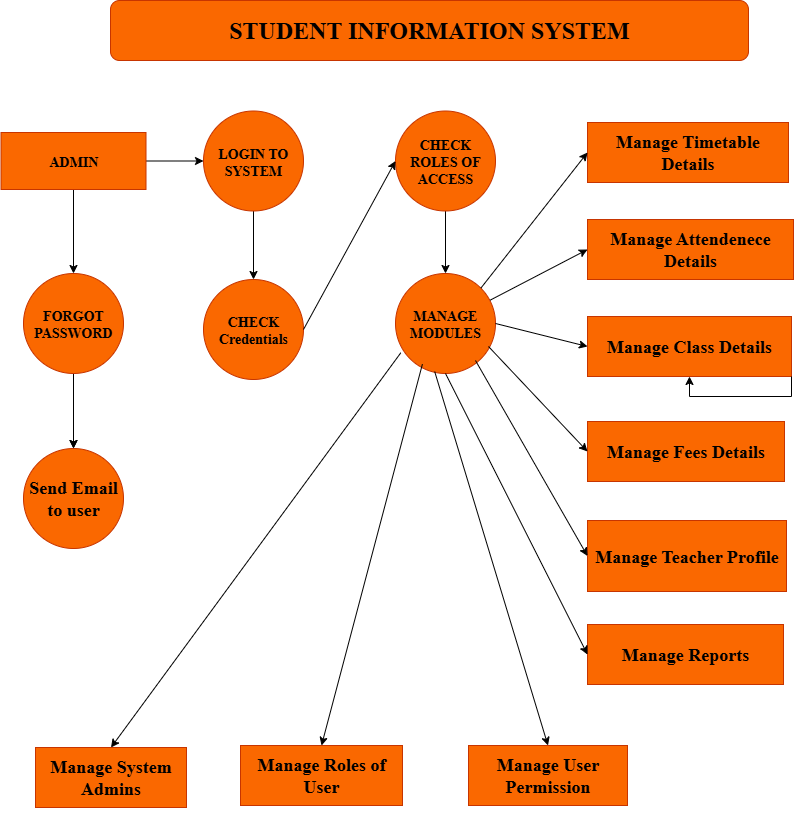

The diagram above was exported from draw.io. Its source (the exported page's mxGraphModel, read from the mxfile embedded in the PNG):
<mxGraphModel dx="1603" dy="811" grid="0" gridSize="3" guides="1" tooltips="1" connect="1" arrows="1" fold="1" page="1" pageScale="1" pageWidth="827" pageHeight="1169" background="light-dark(#FFFFFF,#FFFFFF)" math="0" shadow="0">
  <root>
    <mxCell id="0" />
    <mxCell id="1" parent="0" />
    <mxCell id="UK9qho1Jr5KqTVFyOGvd-1" value="&lt;h1&gt;STUDENT INFORMATION SYSTEM&lt;/h1&gt;" style="rounded=1;whiteSpace=wrap;html=1;strokeColor=#C73500;fillColor=#fa6800;fontFamily=Times New Roman;fontColor=#000000;" vertex="1" parent="1">
      <mxGeometry x="170" y="65" width="638" height="60" as="geometry" />
    </mxCell>
    <mxCell id="UK9qho1Jr5KqTVFyOGvd-21" style="edgeStyle=orthogonalEdgeStyle;rounded=0;orthogonalLoop=1;jettySize=auto;html=1;entryX=0;entryY=0.5;entryDx=0;entryDy=0;strokeColor=light-dark(#000000,#000000);fontFamily=Times New Roman;" edge="1" parent="1" source="UK9qho1Jr5KqTVFyOGvd-2" target="UK9qho1Jr5KqTVFyOGvd-3">
      <mxGeometry relative="1" as="geometry" />
    </mxCell>
    <mxCell id="UK9qho1Jr5KqTVFyOGvd-23" style="edgeStyle=orthogonalEdgeStyle;rounded=0;orthogonalLoop=1;jettySize=auto;html=1;strokeColor=light-dark(#000000,#000000);fontFamily=Times New Roman;" edge="1" parent="1" source="UK9qho1Jr5KqTVFyOGvd-2" target="UK9qho1Jr5KqTVFyOGvd-5">
      <mxGeometry relative="1" as="geometry" />
    </mxCell>
    <mxCell id="UK9qho1Jr5KqTVFyOGvd-2" value="&lt;h3&gt;ADMIN&lt;/h3&gt;" style="rounded=0;whiteSpace=wrap;html=1;fillColor=#fa6800;fontFamily=Times New Roman;fontColor=#000000;strokeColor=#C73500;" vertex="1" parent="1">
      <mxGeometry x="60.5" y="197" width="145" height="57" as="geometry" />
    </mxCell>
    <mxCell id="UK9qho1Jr5KqTVFyOGvd-22" style="edgeStyle=orthogonalEdgeStyle;rounded=0;orthogonalLoop=1;jettySize=auto;html=1;entryX=0.5;entryY=0;entryDx=0;entryDy=0;strokeColor=light-dark(#000000,#000000);fontFamily=Times New Roman;" edge="1" parent="1" source="UK9qho1Jr5KqTVFyOGvd-3" target="UK9qho1Jr5KqTVFyOGvd-6">
      <mxGeometry relative="1" as="geometry" />
    </mxCell>
    <mxCell id="UK9qho1Jr5KqTVFyOGvd-3" value="&lt;h3&gt;LOGIN TO SYSTEM&lt;/h3&gt;" style="ellipse;whiteSpace=wrap;html=1;aspect=fixed;fillColor=#fa6800;fontColor=#000000;strokeColor=#C73500;fontFamily=Times New Roman;" vertex="1" parent="1">
      <mxGeometry x="263" y="175.5" width="100" height="100" as="geometry" />
    </mxCell>
    <mxCell id="UK9qho1Jr5KqTVFyOGvd-29" style="edgeStyle=orthogonalEdgeStyle;rounded=0;orthogonalLoop=1;jettySize=auto;html=1;entryX=0.5;entryY=0;entryDx=0;entryDy=0;strokeColor=light-dark(#000000,#000000);fontFamily=Times New Roman;" edge="1" parent="1" source="UK9qho1Jr5KqTVFyOGvd-4" target="UK9qho1Jr5KqTVFyOGvd-7">
      <mxGeometry relative="1" as="geometry" />
    </mxCell>
    <mxCell id="UK9qho1Jr5KqTVFyOGvd-4" value="&lt;h3&gt;CHECK ROLES OF ACCESS&lt;/h3&gt;" style="ellipse;whiteSpace=wrap;html=1;aspect=fixed;fillColor=#fa6800;fontColor=#000000;strokeColor=#C73500;fontFamily=Times New Roman;" vertex="1" parent="1">
      <mxGeometry x="455" y="175.5" width="100" height="100" as="geometry" />
    </mxCell>
    <mxCell id="UK9qho1Jr5KqTVFyOGvd-24" style="edgeStyle=orthogonalEdgeStyle;rounded=0;orthogonalLoop=1;jettySize=auto;html=1;entryX=0.5;entryY=0;entryDx=0;entryDy=0;fontFamily=Times New Roman;" edge="1" parent="1" source="UK9qho1Jr5KqTVFyOGvd-5" target="UK9qho1Jr5KqTVFyOGvd-8">
      <mxGeometry relative="1" as="geometry" />
    </mxCell>
    <mxCell id="UK9qho1Jr5KqTVFyOGvd-25" style="edgeStyle=orthogonalEdgeStyle;rounded=0;orthogonalLoop=1;jettySize=auto;html=1;entryX=0.5;entryY=0;entryDx=0;entryDy=0;strokeColor=light-dark(#000000,#000000);fontFamily=Times New Roman;" edge="1" parent="1" source="UK9qho1Jr5KqTVFyOGvd-5" target="UK9qho1Jr5KqTVFyOGvd-8">
      <mxGeometry relative="1" as="geometry" />
    </mxCell>
    <mxCell id="UK9qho1Jr5KqTVFyOGvd-5" value="&lt;h3&gt;FORGOT PASSWORD&lt;/h3&gt;" style="ellipse;whiteSpace=wrap;html=1;aspect=fixed;fillColor=#fa6800;fontColor=#000000;strokeColor=#C73500;fontFamily=Times New Roman;" vertex="1" parent="1">
      <mxGeometry x="83" y="338" width="100" height="100" as="geometry" />
    </mxCell>
    <mxCell id="UK9qho1Jr5KqTVFyOGvd-6" value="&lt;h3&gt;CHECK Credentials&lt;/h3&gt;" style="ellipse;whiteSpace=wrap;html=1;aspect=fixed;fillColor=#fa6800;fontColor=#000000;strokeColor=#C73500;fontFamily=Times New Roman;" vertex="1" parent="1">
      <mxGeometry x="263" y="344" width="100" height="100" as="geometry" />
    </mxCell>
    <mxCell id="UK9qho1Jr5KqTVFyOGvd-7" value="&lt;h3&gt;MANAGE MODULES&lt;/h3&gt;" style="ellipse;whiteSpace=wrap;html=1;aspect=fixed;fillColor=#fa6800;fontColor=#000000;strokeColor=#C73500;fontFamily=Times New Roman;" vertex="1" parent="1">
      <mxGeometry x="455" y="338" width="100" height="100" as="geometry" />
    </mxCell>
    <mxCell id="UK9qho1Jr5KqTVFyOGvd-8" value="&lt;h2&gt;Send Email to user&lt;/h2&gt;" style="ellipse;whiteSpace=wrap;html=1;aspect=fixed;fillColor=#fa6800;fontColor=#000000;strokeColor=#C73500;fontFamily=Times New Roman;" vertex="1" parent="1">
      <mxGeometry x="83" y="513" width="100" height="100" as="geometry" />
    </mxCell>
    <mxCell id="UK9qho1Jr5KqTVFyOGvd-10" value="&lt;h2&gt;Manage Timetable Details&lt;/h2&gt;" style="rounded=0;whiteSpace=wrap;html=1;fillColor=#fa6800;fontFamily=Times New Roman;fontColor=#000000;strokeColor=#C73500;" vertex="1" parent="1">
      <mxGeometry x="647" y="187" width="201" height="60" as="geometry" />
    </mxCell>
    <mxCell id="UK9qho1Jr5KqTVFyOGvd-11" value="&lt;h2&gt;Manage Fees Details&lt;/h2&gt;" style="rounded=0;whiteSpace=wrap;html=1;fillColor=#fa6800;fontFamily=Times New Roman;fontColor=#000000;strokeColor=#C73500;" vertex="1" parent="1">
      <mxGeometry x="647" y="486" width="197" height="60" as="geometry" />
    </mxCell>
    <mxCell id="UK9qho1Jr5KqTVFyOGvd-12" value="&lt;h2&gt;Manage Class Details&lt;/h2&gt;" style="rounded=0;whiteSpace=wrap;html=1;fillColor=#fa6800;fontFamily=Times New Roman;fontColor=#000000;strokeColor=#C73500;" vertex="1" parent="1">
      <mxGeometry x="647" y="381" width="204" height="60" as="geometry" />
    </mxCell>
    <mxCell id="UK9qho1Jr5KqTVFyOGvd-13" value="&lt;h2&gt;Manage Attendenece Details&lt;/h2&gt;" style="rounded=0;whiteSpace=wrap;html=1;fillColor=#fa6800;fontFamily=Times New Roman;fontColor=#000000;strokeColor=#C73500;" vertex="1" parent="1">
      <mxGeometry x="647" y="284" width="206" height="60" as="geometry" />
    </mxCell>
    <mxCell id="UK9qho1Jr5KqTVFyOGvd-14" value="&lt;h2&gt;Manage Reports&lt;/h2&gt;" style="rounded=0;whiteSpace=wrap;html=1;fillColor=#fa6800;fontFamily=Times New Roman;fontColor=#000000;strokeColor=#C73500;" vertex="1" parent="1">
      <mxGeometry x="647" y="689" width="196" height="60" as="geometry" />
    </mxCell>
    <mxCell id="UK9qho1Jr5KqTVFyOGvd-15" value="&lt;h2&gt;Manage Teacher Profile&lt;/h2&gt;" style="rounded=0;whiteSpace=wrap;html=1;fillColor=#fa6800;fontFamily=Times New Roman;fontColor=#000000;strokeColor=#C73500;" vertex="1" parent="1">
      <mxGeometry x="647" y="585" width="199" height="71" as="geometry" />
    </mxCell>
    <mxCell id="UK9qho1Jr5KqTVFyOGvd-16" value="&lt;h2&gt;Manage User Permission&lt;/h2&gt;" style="rounded=0;whiteSpace=wrap;html=1;fillColor=#fa6800;fontFamily=Times New Roman;fontColor=#000000;strokeColor=#C73500;" vertex="1" parent="1">
      <mxGeometry x="528" y="810" width="159" height="60" as="geometry" />
    </mxCell>
    <mxCell id="UK9qho1Jr5KqTVFyOGvd-17" value="&lt;h2&gt;Manage Roles of User&lt;/h2&gt;" style="rounded=0;whiteSpace=wrap;html=1;fillColor=#fa6800;fontFamily=Times New Roman;fontColor=#000000;strokeColor=#C73500;" vertex="1" parent="1">
      <mxGeometry x="300" y="810" width="162" height="60" as="geometry" />
    </mxCell>
    <mxCell id="UK9qho1Jr5KqTVFyOGvd-18" value="&lt;h2&gt;Manage System Admins&lt;/h2&gt;" style="rounded=0;whiteSpace=wrap;html=1;fillColor=#fa6800;fontFamily=Times New Roman;fontColor=#000000;strokeColor=#C73500;" vertex="1" parent="1">
      <mxGeometry x="95" y="812" width="151" height="60" as="geometry" />
    </mxCell>
    <mxCell id="UK9qho1Jr5KqTVFyOGvd-20" style="edgeStyle=orthogonalEdgeStyle;rounded=0;orthogonalLoop=1;jettySize=auto;html=1;exitX=1;exitY=1;exitDx=0;exitDy=0;fontFamily=Times New Roman;" edge="1" parent="1" source="UK9qho1Jr5KqTVFyOGvd-12" target="UK9qho1Jr5KqTVFyOGvd-12">
      <mxGeometry relative="1" as="geometry" />
    </mxCell>
    <mxCell id="UK9qho1Jr5KqTVFyOGvd-27" value="" style="endArrow=classic;html=1;rounded=0;strokeColor=light-dark(#000000,#000000);entryX=0;entryY=0.5;entryDx=0;entryDy=0;exitX=1;exitY=0.5;exitDx=0;exitDy=0;fontFamily=Times New Roman;" edge="1" parent="1" source="UK9qho1Jr5KqTVFyOGvd-6" target="UK9qho1Jr5KqTVFyOGvd-4">
      <mxGeometry width="50" height="50" relative="1" as="geometry">
        <mxPoint x="305" y="431" as="sourcePoint" />
        <mxPoint x="355" y="381" as="targetPoint" />
      </mxGeometry>
    </mxCell>
    <mxCell id="UK9qho1Jr5KqTVFyOGvd-36" value="" style="endArrow=classic;html=1;rounded=0;strokeColor=light-dark(#000000,#000000);entryX=0;entryY=0.5;entryDx=0;entryDy=0;exitX=1;exitY=0;exitDx=0;exitDy=0;fontFamily=Times New Roman;" edge="1" parent="1" source="UK9qho1Jr5KqTVFyOGvd-7" target="UK9qho1Jr5KqTVFyOGvd-10">
      <mxGeometry width="50" height="50" relative="1" as="geometry">
        <mxPoint x="555" y="384" as="sourcePoint" />
        <mxPoint x="647" y="216" as="targetPoint" />
      </mxGeometry>
    </mxCell>
    <mxCell id="UK9qho1Jr5KqTVFyOGvd-37" value="" style="endArrow=classic;html=1;rounded=0;strokeColor=light-dark(#000000,#000000);entryX=0;entryY=0.5;entryDx=0;entryDy=0;exitX=0.946;exitY=0.267;exitDx=0;exitDy=0;exitPerimeter=0;fontFamily=Times New Roman;" edge="1" parent="1" source="UK9qho1Jr5KqTVFyOGvd-7" target="UK9qho1Jr5KqTVFyOGvd-13">
      <mxGeometry width="50" height="50" relative="1" as="geometry">
        <mxPoint x="560" y="567" as="sourcePoint" />
        <mxPoint x="652" y="399" as="targetPoint" />
      </mxGeometry>
    </mxCell>
    <mxCell id="UK9qho1Jr5KqTVFyOGvd-38" value="" style="endArrow=classic;html=1;rounded=0;strokeColor=light-dark(#000000,#000000);entryX=0;entryY=0.5;entryDx=0;entryDy=0;exitX=1;exitY=0.5;exitDx=0;exitDy=0;fontFamily=Times New Roman;" edge="1" parent="1" source="UK9qho1Jr5KqTVFyOGvd-7" target="UK9qho1Jr5KqTVFyOGvd-12">
      <mxGeometry width="50" height="50" relative="1" as="geometry">
        <mxPoint x="587" y="617" as="sourcePoint" />
        <mxPoint x="679" y="449" as="targetPoint" />
      </mxGeometry>
    </mxCell>
    <mxCell id="UK9qho1Jr5KqTVFyOGvd-39" value="" style="endArrow=classic;html=1;rounded=0;strokeColor=light-dark(#000000,#000000);entryX=0;entryY=0.5;entryDx=0;entryDy=0;fontFamily=Times New Roman;" edge="1" parent="1" target="UK9qho1Jr5KqTVFyOGvd-15">
      <mxGeometry width="50" height="50" relative="1" as="geometry">
        <mxPoint x="535" y="425" as="sourcePoint" />
        <mxPoint x="665" y="536" as="targetPoint" />
      </mxGeometry>
    </mxCell>
    <mxCell id="UK9qho1Jr5KqTVFyOGvd-40" value="" style="endArrow=classic;html=1;rounded=0;strokeColor=light-dark(#000000,#000000);entryX=0;entryY=0.5;entryDx=0;entryDy=0;fontFamily=Times New Roman;" edge="1" parent="1" target="UK9qho1Jr5KqTVFyOGvd-11">
      <mxGeometry width="50" height="50" relative="1" as="geometry">
        <mxPoint x="548" y="411" as="sourcePoint" />
        <mxPoint x="665" y="536" as="targetPoint" />
      </mxGeometry>
    </mxCell>
    <mxCell id="UK9qho1Jr5KqTVFyOGvd-41" value="" style="endArrow=classic;html=1;rounded=0;strokeColor=light-dark(#000000,#000000);entryX=0;entryY=0.5;entryDx=0;entryDy=0;exitX=0.5;exitY=1;exitDx=0;exitDy=0;fontFamily=Times New Roman;" edge="1" parent="1" source="UK9qho1Jr5KqTVFyOGvd-7" target="UK9qho1Jr5KqTVFyOGvd-14">
      <mxGeometry width="50" height="50" relative="1" as="geometry">
        <mxPoint x="625" y="839" as="sourcePoint" />
        <mxPoint x="717" y="671" as="targetPoint" />
      </mxGeometry>
    </mxCell>
    <mxCell id="UK9qho1Jr5KqTVFyOGvd-42" value="" style="endArrow=classic;html=1;rounded=0;strokeColor=light-dark(#000000,#000000);entryX=0.5;entryY=0;entryDx=0;entryDy=0;exitX=0.053;exitY=0.793;exitDx=0;exitDy=0;exitPerimeter=0;fontFamily=Times New Roman;" edge="1" parent="1" source="UK9qho1Jr5KqTVFyOGvd-7" target="UK9qho1Jr5KqTVFyOGvd-18">
      <mxGeometry width="50" height="50" relative="1" as="geometry">
        <mxPoint x="470" y="764" as="sourcePoint" />
        <mxPoint x="562" y="596" as="targetPoint" />
      </mxGeometry>
    </mxCell>
    <mxCell id="UK9qho1Jr5KqTVFyOGvd-43" value="" style="endArrow=classic;html=1;rounded=0;strokeColor=light-dark(#000000,#000000);entryX=0.5;entryY=0;entryDx=0;entryDy=0;exitX=0.392;exitY=0.981;exitDx=0;exitDy=0;exitPerimeter=0;fontFamily=Times New Roman;" edge="1" parent="1" source="UK9qho1Jr5KqTVFyOGvd-7" target="UK9qho1Jr5KqTVFyOGvd-16">
      <mxGeometry width="50" height="50" relative="1" as="geometry">
        <mxPoint x="470" y="764" as="sourcePoint" />
        <mxPoint x="562" y="596" as="targetPoint" />
      </mxGeometry>
    </mxCell>
    <mxCell id="UK9qho1Jr5KqTVFyOGvd-45" value="" style="endArrow=classic;html=1;rounded=0;strokeColor=light-dark(#000000,#000000);entryX=0.5;entryY=0;entryDx=0;entryDy=0;exitX=0.269;exitY=0.907;exitDx=0;exitDy=0;exitPerimeter=0;fontFamily=Times New Roman;" edge="1" parent="1" source="UK9qho1Jr5KqTVFyOGvd-7" target="UK9qho1Jr5KqTVFyOGvd-17">
      <mxGeometry width="50" height="50" relative="1" as="geometry">
        <mxPoint x="459" y="710" as="sourcePoint" />
        <mxPoint x="551" y="542" as="targetPoint" />
      </mxGeometry>
    </mxCell>
  </root>
</mxGraphModel>